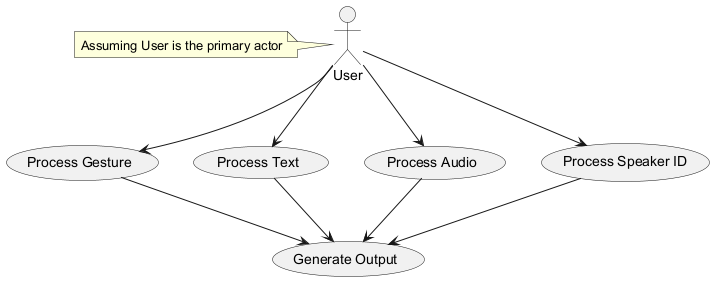

The diagram above was rendered by PlantUML. Its source (embedded in the PNG):
@startuml
actor User
usecase "Process Gesture" as GestureUC
usecase "Process Text" as TextUC
usecase "Process Audio" as AudioUC
usecase "Process Speaker ID" as SpeakerIDUC
usecase "Generate Output" as OutputUC
User --> GestureUC
User --> TextUC
User --> AudioUC
User --> SpeakerIDUC
GestureUC --> OutputUC
TextUC --> OutputUC
AudioUC --> OutputUC
SpeakerIDUC --> OutputUC
note left of User: Assuming User is the primary actor
@enduml